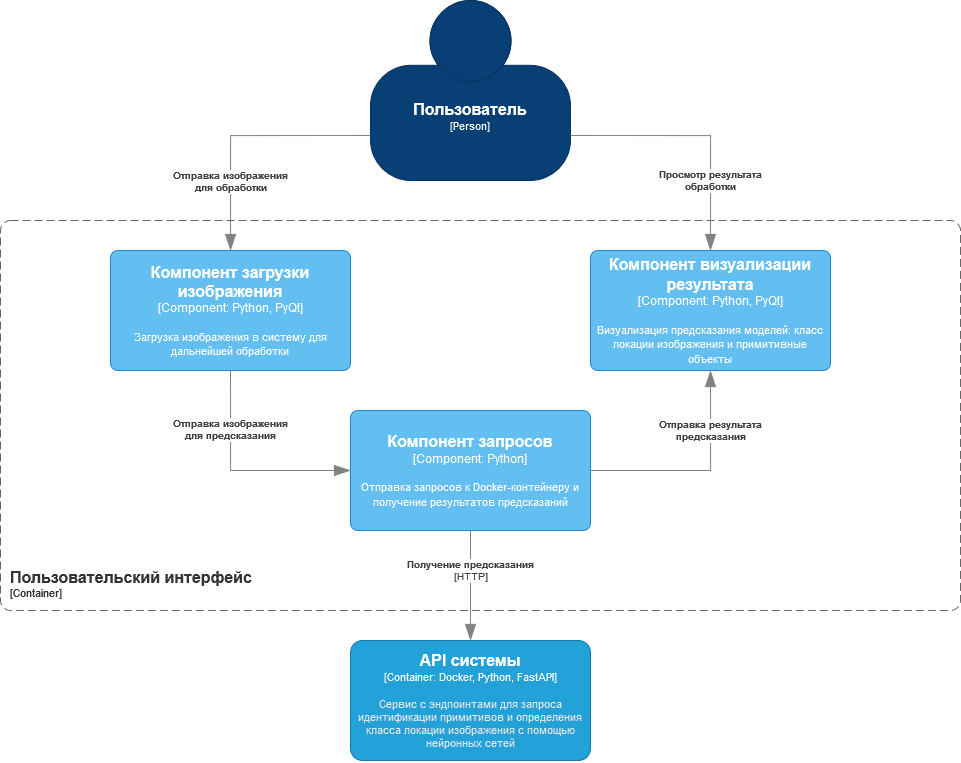

The diagram above was exported from draw.io. Its source (the exported page's mxGraphModel, read from the mxfile embedded in the PNG):
<mxGraphModel dx="2245" dy="1934" grid="1" gridSize="10" guides="1" tooltips="1" connect="1" arrows="1" fold="1" page="1" pageScale="1" pageWidth="827" pageHeight="1169" math="0" shadow="0">
  <root>
    <mxCell id="0" />
    <mxCell id="1" parent="0" />
    <object placeholders="1" c4Name="Пользователь" c4Type="Person" c4Description="" label="&lt;font style=&quot;font-size: 16px&quot;&gt;&lt;b&gt;%c4Name%&lt;/b&gt;&lt;/font&gt;&lt;div&gt;[%c4Type%]&lt;/div&gt;&lt;br&gt;&lt;div&gt;&lt;font style=&quot;font-size: 11px&quot;&gt;&lt;font color=&quot;#cccccc&quot;&gt;%c4Description%&lt;/font&gt;&lt;/div&gt;" id="D-S2trFMoX9XD8LQ5_PO-1">
      <mxCell style="html=1;fontSize=11;dashed=0;whiteSpace=wrap;fillColor=#083F75;strokeColor=#06315C;fontColor=#ffffff;shape=mxgraph.c4.person2;align=center;metaEdit=1;points=[[0.5,0,0],[1,0.5,0],[1,0.75,0],[0.75,1,0],[0.5,1,0],[0.25,1,0],[0,0.75,0],[0,0.5,0]];resizable=0;" vertex="1" parent="1">
        <mxGeometry x="330" y="-90" width="200" height="180" as="geometry" />
      </mxCell>
    </object>
    <object placeholders="1" c4Type="Relationship" c4Description="Отправка изображения&#10;для обработки" label="&lt;div style=&quot;text-align: left&quot;&gt;&lt;div style=&quot;text-align: center&quot;&gt;&lt;b&gt;%c4Description%&lt;/b&gt;&lt;/div&gt;" id="D-S2trFMoX9XD8LQ5_PO-3">
      <mxCell style="endArrow=blockThin;html=1;fontSize=10;fontColor=#404040;strokeWidth=1;endFill=1;strokeColor=#828282;elbow=vertical;metaEdit=1;endSize=14;startSize=14;jumpStyle=arc;jumpSize=16;rounded=0;edgeStyle=orthogonalEdgeStyle;exitX=0;exitY=0.75;exitDx=0;exitDy=0;exitPerimeter=0;" edge="1" parent="1" source="D-S2trFMoX9XD8LQ5_PO-1" target="D-S2trFMoX9XD8LQ5_PO-9">
        <mxGeometry x="0.4663" width="240" relative="1" as="geometry">
          <mxPoint x="300" y="180" as="sourcePoint" />
          <mxPoint x="430" y="190" as="targetPoint" />
          <Array as="points" />
          <mxPoint as="offset" />
        </mxGeometry>
      </mxCell>
    </object>
    <object placeholders="1" c4Name="API системы" c4Type="Container" c4Technology="Docker, Python, FastAPI" c4Description="Сервис с эндпоинтами для запроса идентификации примитивов и определения класса локации изображения с помощью нейронных сетей" label="&lt;font style=&quot;font-size: 16px&quot;&gt;&lt;b&gt;%c4Name%&lt;/b&gt;&lt;/font&gt;&lt;div&gt;[%c4Type%: %c4Technology%]&lt;/div&gt;&lt;br&gt;&lt;div&gt;&lt;font style=&quot;font-size: 11px&quot;&gt;&lt;font color=&quot;#E6E6E6&quot;&gt;%c4Description%&lt;/font&gt;&lt;/div&gt;" id="D-S2trFMoX9XD8LQ5_PO-6">
      <mxCell style="rounded=1;whiteSpace=wrap;html=1;fontSize=11;labelBackgroundColor=none;fillColor=#23A2D9;fontColor=#ffffff;align=center;arcSize=10;strokeColor=#0E7DAD;metaEdit=1;resizable=0;points=[[0.25,0,0],[0.5,0,0],[0.75,0,0],[1,0.25,0],[1,0.5,0],[1,0.75,0],[0.75,1,0],[0.5,1,0],[0.25,1,0],[0,0.75,0],[0,0.5,0],[0,0.25,0]];" vertex="1" parent="1">
        <mxGeometry x="310" y="550" width="240" height="120" as="geometry" />
      </mxCell>
    </object>
    <object placeholders="1" c4Name="Пользовательский интерфейс" c4Type="ContainerScopeBoundary" c4Application="Container" label="&lt;font style=&quot;font-size: 16px&quot;&gt;&lt;b&gt;&lt;div style=&quot;text-align: left&quot;&gt;%c4Name%&lt;/div&gt;&lt;/b&gt;&lt;/font&gt;&lt;div style=&quot;text-align: left&quot;&gt;[%c4Application%]&lt;/div&gt;" id="D-S2trFMoX9XD8LQ5_PO-8">
      <mxCell style="rounded=1;fontSize=11;whiteSpace=wrap;html=1;dashed=1;arcSize=20;fillColor=none;strokeColor=#666666;fontColor=#333333;labelBackgroundColor=none;align=left;verticalAlign=bottom;labelBorderColor=none;spacingTop=0;spacing=10;dashPattern=8 4;metaEdit=1;rotatable=0;perimeter=rectanglePerimeter;noLabel=0;labelPadding=0;allowArrows=0;connectable=0;expand=0;recursiveResize=0;editable=1;pointerEvents=0;absoluteArcSize=1;points=[[0.25,0,0],[0.5,0,0],[0.75,0,0],[1,0.25,0],[1,0.5,0],[1,0.75,0],[0.75,1,0],[0.5,1,0],[0.25,1,0],[0,0.75,0],[0,0.5,0],[0,0.25,0]];" vertex="1" parent="1">
        <mxGeometry x="-40" y="130" width="960" height="390" as="geometry" />
      </mxCell>
    </object>
    <object placeholders="1" c4Name="Компонент загрузки изображения" c4Type="Component" c4Technology="Python, PyQt" c4Description="Загрузка изображения в систему для дальнейшей обработки" label="&lt;font style=&quot;font-size: 16px&quot;&gt;&lt;b&gt;%c4Name%&lt;/b&gt;&lt;/font&gt;&lt;div&gt;[%c4Type%: %c4Technology%]&lt;/div&gt;&lt;br&gt;&lt;div&gt;&lt;font style=&quot;font-size: 11px&quot;&gt;%c4Description%&lt;/font&gt;&lt;/div&gt;" id="D-S2trFMoX9XD8LQ5_PO-9">
      <mxCell style="rounded=1;whiteSpace=wrap;html=1;labelBackgroundColor=none;fillColor=#63BEF2;fontColor=#ffffff;align=center;arcSize=6;strokeColor=#2086C9;metaEdit=1;resizable=0;points=[[0.25,0,0],[0.5,0,0],[0.75,0,0],[1,0.25,0],[1,0.5,0],[1,0.75,0],[0.75,1,0],[0.5,1,0],[0.25,1,0],[0,0.75,0],[0,0.5,0],[0,0.25,0]];" vertex="1" parent="1">
        <mxGeometry x="70" y="160" width="240" height="120" as="geometry" />
      </mxCell>
    </object>
    <object placeholders="1" c4Type="Relationship" c4Technology="HTTP" c4Description="Получение предсказания" label="&lt;div style=&quot;text-align: left&quot;&gt;&lt;div style=&quot;text-align: center&quot;&gt;&lt;b&gt;%c4Description%&lt;/b&gt;&lt;/div&gt;&lt;div style=&quot;text-align: center&quot;&gt;[%c4Technology%]&lt;/div&gt;&lt;/div&gt;" id="D-S2trFMoX9XD8LQ5_PO-10">
      <mxCell style="endArrow=blockThin;html=1;fontSize=10;fontColor=#404040;strokeWidth=1;endFill=1;strokeColor=#828282;elbow=vertical;metaEdit=1;endSize=14;startSize=14;jumpStyle=arc;jumpSize=16;rounded=0;edgeStyle=orthogonalEdgeStyle;exitX=0.5;exitY=1;exitDx=0;exitDy=0;exitPerimeter=0;entryX=0.5;entryY=0;entryDx=0;entryDy=0;entryPerimeter=0;" edge="1" parent="1" source="D-S2trFMoX9XD8LQ5_PO-11" target="D-S2trFMoX9XD8LQ5_PO-6">
        <mxGeometry x="-0.2727" width="240" relative="1" as="geometry">
          <mxPoint x="470" y="430" as="sourcePoint" />
          <mxPoint x="710" y="430" as="targetPoint" />
          <mxPoint as="offset" />
        </mxGeometry>
      </mxCell>
    </object>
    <object placeholders="1" c4Name="Компонент запросов" c4Type="Component" c4Technology="Python" c4Description="Отправка запросов к Docker-контейнеру и получение результатов предсказаний" label="&lt;font style=&quot;font-size: 16px&quot;&gt;&lt;b&gt;%c4Name%&lt;/b&gt;&lt;/font&gt;&lt;div&gt;[%c4Type%: %c4Technology%]&lt;/div&gt;&lt;br&gt;&lt;div&gt;&lt;font style=&quot;font-size: 11px&quot;&gt;%c4Description%&lt;/font&gt;&lt;/div&gt;" id="D-S2trFMoX9XD8LQ5_PO-11">
      <mxCell style="rounded=1;whiteSpace=wrap;html=1;labelBackgroundColor=none;fillColor=#63BEF2;fontColor=#ffffff;align=center;arcSize=6;strokeColor=#2086C9;metaEdit=1;resizable=0;points=[[0.25,0,0],[0.5,0,0],[0.75,0,0],[1,0.25,0],[1,0.5,0],[1,0.75,0],[0.75,1,0],[0.5,1,0],[0.25,1,0],[0,0.75,0],[0,0.5,0],[0,0.25,0]];" vertex="1" parent="1">
        <mxGeometry x="310" y="320" width="240" height="120" as="geometry" />
      </mxCell>
    </object>
    <object placeholders="1" c4Type="Relationship" c4Description="Отправка изображения&#10;для предсказания" label="&lt;div style=&quot;text-align: left&quot;&gt;&lt;div style=&quot;text-align: center&quot;&gt;&lt;b&gt;%c4Description%&lt;/b&gt;&lt;/div&gt;" id="D-S2trFMoX9XD8LQ5_PO-12">
      <mxCell style="endArrow=blockThin;html=1;fontSize=10;fontColor=#404040;strokeWidth=1;endFill=1;strokeColor=#828282;elbow=vertical;metaEdit=1;endSize=14;startSize=14;jumpStyle=arc;jumpSize=16;rounded=0;edgeStyle=orthogonalEdgeStyle;exitX=0.5;exitY=1;exitDx=0;exitDy=0;exitPerimeter=0;entryX=0;entryY=0.5;entryDx=0;entryDy=0;entryPerimeter=0;" edge="1" parent="1" source="D-S2trFMoX9XD8LQ5_PO-9" target="D-S2trFMoX9XD8LQ5_PO-11">
        <mxGeometry x="-0.4735" width="240" relative="1" as="geometry">
          <mxPoint x="340" y="55" as="sourcePoint" />
          <mxPoint x="230" y="170" as="targetPoint" />
          <Array as="points" />
          <mxPoint y="1" as="offset" />
        </mxGeometry>
      </mxCell>
    </object>
    <object placeholders="1" c4Name="Компонент визуализации результата" c4Type="Component" c4Technology="Python, PyQt" c4Description="Визуализация предсказания моделей: класс локации изображения и примитивные объекты" label="&lt;font style=&quot;font-size: 16px&quot;&gt;&lt;b&gt;%c4Name%&lt;/b&gt;&lt;/font&gt;&lt;div&gt;[%c4Type%: %c4Technology%]&lt;/div&gt;&lt;br&gt;&lt;div&gt;&lt;font style=&quot;font-size: 11px&quot;&gt;%c4Description%&lt;/font&gt;&lt;/div&gt;" id="D-S2trFMoX9XD8LQ5_PO-13">
      <mxCell style="rounded=1;whiteSpace=wrap;html=1;labelBackgroundColor=none;fillColor=#63BEF2;fontColor=#ffffff;align=center;arcSize=6;strokeColor=#2086C9;metaEdit=1;resizable=0;points=[[0.25,0,0],[0.5,0,0],[0.75,0,0],[1,0.25,0],[1,0.5,0],[1,0.75,0],[0.75,1,0],[0.5,1,0],[0.25,1,0],[0,0.75,0],[0,0.5,0],[0,0.25,0]];" vertex="1" parent="1">
        <mxGeometry x="550" y="160" width="240" height="120" as="geometry" />
      </mxCell>
    </object>
    <object placeholders="1" c4Type="Relationship" c4Description="Отправка результата&#10;предсказания" label="&lt;div style=&quot;text-align: left&quot;&gt;&lt;div style=&quot;text-align: center&quot;&gt;&lt;b&gt;%c4Description%&lt;/b&gt;&lt;/div&gt;" id="D-S2trFMoX9XD8LQ5_PO-14">
      <mxCell style="endArrow=blockThin;html=1;fontSize=10;fontColor=#404040;strokeWidth=1;endFill=1;strokeColor=#828282;elbow=vertical;metaEdit=1;endSize=14;startSize=14;jumpStyle=arc;jumpSize=16;rounded=0;edgeStyle=orthogonalEdgeStyle;exitX=1;exitY=0.5;exitDx=0;exitDy=0;exitPerimeter=0;entryX=0.5;entryY=1;entryDx=0;entryDy=0;entryPerimeter=0;" edge="1" parent="1" source="D-S2trFMoX9XD8LQ5_PO-11" target="D-S2trFMoX9XD8LQ5_PO-13">
        <mxGeometry x="0.4547" width="240" relative="1" as="geometry">
          <mxPoint x="230" y="290" as="sourcePoint" />
          <mxPoint x="320" y="390" as="targetPoint" />
          <Array as="points" />
          <mxPoint as="offset" />
        </mxGeometry>
      </mxCell>
    </object>
    <object placeholders="1" c4Type="Relationship" c4Description="Просмотр результата&#10;обработки" label="&lt;div style=&quot;text-align: left&quot;&gt;&lt;div style=&quot;text-align: center&quot;&gt;&lt;b&gt;%c4Description%&lt;/b&gt;&lt;/div&gt;" id="D-S2trFMoX9XD8LQ5_PO-16">
      <mxCell style="endArrow=blockThin;html=1;fontSize=10;fontColor=#404040;strokeWidth=1;endFill=1;strokeColor=#828282;elbow=vertical;metaEdit=1;endSize=14;startSize=14;jumpStyle=arc;jumpSize=16;rounded=0;edgeStyle=orthogonalEdgeStyle;exitX=1;exitY=0.75;exitDx=0;exitDy=0;exitPerimeter=0;entryX=0.5;entryY=0;entryDx=0;entryDy=0;entryPerimeter=0;" edge="1" parent="1" source="D-S2trFMoX9XD8LQ5_PO-1" target="D-S2trFMoX9XD8LQ5_PO-13">
        <mxGeometry x="0.451" width="240" relative="1" as="geometry">
          <mxPoint x="340" y="55" as="sourcePoint" />
          <mxPoint x="200" y="170" as="targetPoint" />
          <Array as="points" />
          <mxPoint as="offset" />
        </mxGeometry>
      </mxCell>
    </object>
  </root>
</mxGraphModel>